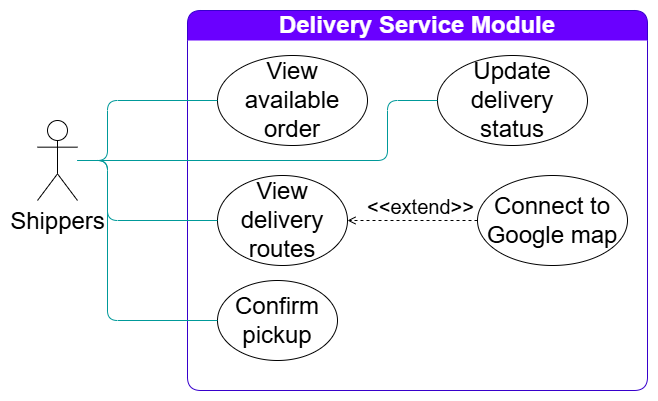

The diagram above was exported from draw.io. Its source (the exported page's mxGraphModel, read from the mxfile embedded in the PNG):
<mxGraphModel dx="1647" dy="839" grid="1" gridSize="10" guides="1" tooltips="1" connect="1" arrows="1" fold="1" page="1" pageScale="1" pageWidth="850" pageHeight="1100" math="0" shadow="0">
  <root>
    <mxCell id="0" />
    <mxCell id="1" parent="0" />
    <mxCell id="mDDgFd0FfzSe8vmcN2xd-1" value="Delivery Service Module" style="swimlane;whiteSpace=wrap;html=1;swimlaneLine=0;fontSize=24;rounded=1;fillColor=#6a00ff;strokeColor=#3700CC;swimlaneFillColor=none;fontColor=#ffffff;startSize=30;" parent="1" vertex="1">
      <mxGeometry x="410" y="440" width="460" height="380" as="geometry" />
    </mxCell>
    <mxCell id="mDDgFd0FfzSe8vmcN2xd-2" value="View available order" style="ellipse;whiteSpace=wrap;html=1;fontSize=24;" parent="mDDgFd0FfzSe8vmcN2xd-1" vertex="1">
      <mxGeometry x="30" y="45" width="150" height="90" as="geometry" />
    </mxCell>
    <mxCell id="mDDgFd0FfzSe8vmcN2xd-4" value="View delivery routes" style="ellipse;whiteSpace=wrap;html=1;fontSize=24;" parent="mDDgFd0FfzSe8vmcN2xd-1" vertex="1">
      <mxGeometry x="30" y="165" width="130" height="90" as="geometry" />
    </mxCell>
    <mxCell id="mDDgFd0FfzSe8vmcN2xd-5" value="Update delivery status" style="ellipse;whiteSpace=wrap;html=1;fontSize=24;" parent="mDDgFd0FfzSe8vmcN2xd-1" vertex="1">
      <mxGeometry x="250" y="45" width="150" height="90" as="geometry" />
    </mxCell>
    <mxCell id="eblCCfvhVOUWuzt5beL2-1" value="Connect to Google map" style="ellipse;whiteSpace=wrap;html=1;fontSize=24;" parent="mDDgFd0FfzSe8vmcN2xd-1" vertex="1">
      <mxGeometry x="290" y="165" width="150" height="90" as="geometry" />
    </mxCell>
    <mxCell id="UuU7zJbctDEpWSUEA9PX-3" style="edgeStyle=orthogonalEdgeStyle;rounded=0;orthogonalLoop=1;jettySize=auto;html=1;entryX=1;entryY=0.5;entryDx=0;entryDy=0;dashed=1;endArrow=open;endFill=0;exitX=0;exitY=0.5;exitDx=0;exitDy=0;fontSize=24;" parent="mDDgFd0FfzSe8vmcN2xd-1" source="eblCCfvhVOUWuzt5beL2-1" target="mDDgFd0FfzSe8vmcN2xd-4" edge="1">
      <mxGeometry relative="1" as="geometry">
        <mxPoint x="648" y="160" as="sourcePoint" />
        <mxPoint x="520" y="202" as="targetPoint" />
      </mxGeometry>
    </mxCell>
    <mxCell id="UuU7zJbctDEpWSUEA9PX-4" value="&amp;lt;&amp;lt;extend&amp;gt;&amp;gt;" style="edgeLabel;html=1;align=center;verticalAlign=middle;resizable=0;points=[];fontSize=20;" parent="UuU7zJbctDEpWSUEA9PX-3" connectable="0" vertex="1">
      <mxGeometry x="-0.1036" y="1" relative="1" as="geometry">
        <mxPoint y="-16" as="offset" />
      </mxGeometry>
    </mxCell>
    <mxCell id="GyJSUvL4gH39HEl5y32S-1" value="Confirm pickup" style="ellipse;whiteSpace=wrap;html=1;fontSize=24;" parent="mDDgFd0FfzSe8vmcN2xd-1" vertex="1">
      <mxGeometry x="30" y="270" width="120" height="80" as="geometry" />
    </mxCell>
    <mxCell id="XNHsAO3gkKJyi-DOr_nn-1" value="Shippers" style="shape=umlActor;verticalLabelPosition=bottom;verticalAlign=top;html=1;outlineConnect=0;fontSize=24;" parent="1" vertex="1">
      <mxGeometry x="260" y="550" width="40" height="80" as="geometry" />
    </mxCell>
    <mxCell id="JcZWAB9uo_N_TyoIMWoQ-1" style="edgeStyle=orthogonalEdgeStyle;rounded=1;orthogonalLoop=1;jettySize=auto;html=1;curved=0;endArrow=none;endFill=0;strokeColor=#009999;exitX=0;exitY=0.5;exitDx=0;exitDy=0;fontSize=24;" parent="1" source="mDDgFd0FfzSe8vmcN2xd-2" target="XNHsAO3gkKJyi-DOr_nn-1" edge="1">
      <mxGeometry relative="1" as="geometry">
        <Array as="points">
          <mxPoint x="330" y="530" />
          <mxPoint x="330" y="590" />
        </Array>
        <mxPoint x="960" y="400" as="sourcePoint" />
        <mxPoint x="210" y="740" as="targetPoint" />
      </mxGeometry>
    </mxCell>
    <mxCell id="JcZWAB9uo_N_TyoIMWoQ-2" style="edgeStyle=orthogonalEdgeStyle;rounded=1;orthogonalLoop=1;jettySize=auto;html=1;curved=0;endArrow=none;endFill=0;strokeColor=#009999;exitX=0;exitY=0.5;exitDx=0;exitDy=0;fontSize=24;" parent="1" source="mDDgFd0FfzSe8vmcN2xd-4" target="XNHsAO3gkKJyi-DOr_nn-1" edge="1">
      <mxGeometry relative="1" as="geometry">
        <Array as="points">
          <mxPoint x="330" y="650" />
          <mxPoint x="330" y="590" />
        </Array>
        <mxPoint x="450" y="540" as="sourcePoint" />
        <mxPoint x="210" y="740" as="targetPoint" />
      </mxGeometry>
    </mxCell>
    <mxCell id="JcZWAB9uo_N_TyoIMWoQ-3" style="edgeStyle=orthogonalEdgeStyle;rounded=1;orthogonalLoop=1;jettySize=auto;html=1;curved=0;endArrow=none;endFill=0;strokeColor=#009999;exitX=0;exitY=0.5;exitDx=0;exitDy=0;fontSize=24;" parent="1" source="mDDgFd0FfzSe8vmcN2xd-5" target="XNHsAO3gkKJyi-DOr_nn-1" edge="1">
      <mxGeometry relative="1" as="geometry">
        <Array as="points">
          <mxPoint x="610" y="530" />
          <mxPoint x="610" y="590" />
        </Array>
        <mxPoint x="455" y="650" as="sourcePoint" />
        <mxPoint x="210" y="740" as="targetPoint" />
      </mxGeometry>
    </mxCell>
    <mxCell id="GyJSUvL4gH39HEl5y32S-2" style="edgeStyle=orthogonalEdgeStyle;rounded=1;orthogonalLoop=1;jettySize=auto;html=1;curved=0;endArrow=none;endFill=0;strokeColor=#009999;exitX=0;exitY=0.5;exitDx=0;exitDy=0;fontSize=24;" parent="1" source="GyJSUvL4gH39HEl5y32S-1" edge="1">
      <mxGeometry relative="1" as="geometry">
        <Array as="points">
          <mxPoint x="330" y="750" />
          <mxPoint x="330" y="590" />
        </Array>
        <mxPoint x="450" y="660" as="sourcePoint" />
        <mxPoint x="300" y="590" as="targetPoint" />
      </mxGeometry>
    </mxCell>
  </root>
</mxGraphModel>